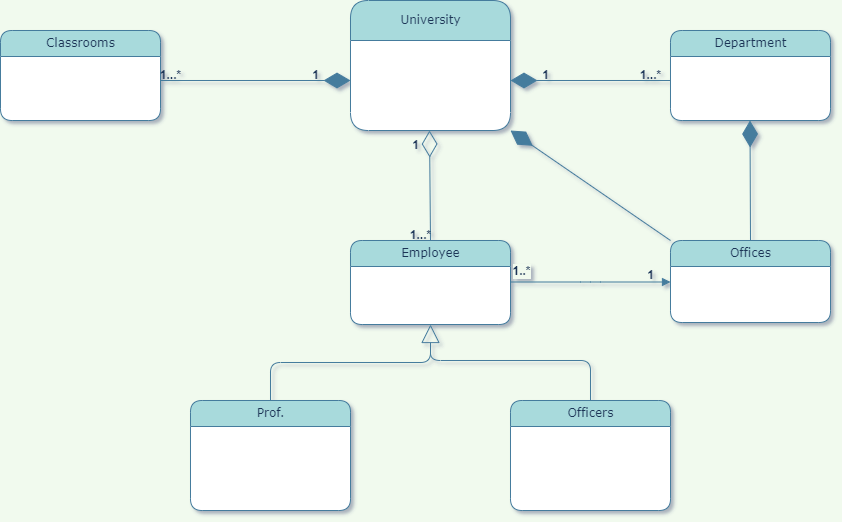

The diagram above was exported from draw.io. Its source (the exported page's mxGraphModel, read from the mxfile embedded in the PNG):
<mxGraphModel dx="1156" dy="494" grid="1" gridSize="10" guides="1" tooltips="1" connect="1" arrows="1" fold="1" page="1" pageScale="1" pageWidth="1100" pageHeight="850" background="#F1FAEE" math="0" shadow="1">
  <root>
    <mxCell id="0" />
    <mxCell id="1" parent="0" />
    <mxCell id="21ea969265ad0168-6" value="Classrooms" style="swimlane;html=1;fontStyle=0;childLayout=stackLayout;horizontal=1;startSize=26;fillColor=#A8DADC;horizontalStack=0;resizeParent=1;resizeLast=0;collapsible=1;marginBottom=0;swimlaneFillColor=#ffffff;align=center;rounded=1;shadow=0;comic=0;labelBackgroundColor=none;strokeWidth=1;fontFamily=Verdana;fontSize=12;strokeColor=#457B9D;fontColor=#1D3557;" parent="1" vertex="1">
      <mxGeometry x="210" y="70" width="160" height="90" as="geometry" />
    </mxCell>
    <mxCell id="21ea969265ad0168-10" value="University" style="swimlane;html=1;fontStyle=0;childLayout=stackLayout;horizontal=1;startSize=40;fillColor=#A8DADC;horizontalStack=0;resizeParent=1;resizeLast=0;collapsible=1;marginBottom=0;swimlaneFillColor=#ffffff;align=center;rounded=1;shadow=0;comic=0;labelBackgroundColor=none;strokeWidth=1;fontFamily=Verdana;fontSize=12;strokeColor=#457B9D;fontColor=#1D3557;" parent="1" vertex="1">
      <mxGeometry x="560" y="40" width="160" height="130" as="geometry" />
    </mxCell>
    <mxCell id="21ea969265ad0168-14" value="Department" style="swimlane;html=1;fontStyle=0;childLayout=stackLayout;horizontal=1;startSize=26;fillColor=#A8DADC;horizontalStack=0;resizeParent=1;resizeLast=0;collapsible=1;marginBottom=0;swimlaneFillColor=#ffffff;align=center;rounded=1;shadow=0;comic=0;labelBackgroundColor=none;strokeWidth=1;fontFamily=Verdana;fontSize=12;strokeColor=#457B9D;fontColor=#1D3557;" parent="1" vertex="1">
      <mxGeometry x="880" y="70" width="160" height="90" as="geometry" />
    </mxCell>
    <mxCell id="21ea969265ad0168-18" value="Offices" style="swimlane;html=1;fontStyle=0;childLayout=stackLayout;horizontal=1;startSize=26;fillColor=#A8DADC;horizontalStack=0;resizeParent=1;resizeLast=0;collapsible=1;marginBottom=0;swimlaneFillColor=#ffffff;align=center;rounded=1;shadow=0;comic=0;labelBackgroundColor=none;strokeWidth=1;fontFamily=Verdana;fontSize=12;strokeColor=#457B9D;fontColor=#1D3557;" parent="1" vertex="1">
      <mxGeometry x="880" y="280" width="160" height="82" as="geometry" />
    </mxCell>
    <mxCell id="21ea969265ad0168-22" value="Employee" style="swimlane;html=1;fontStyle=0;childLayout=stackLayout;horizontal=1;startSize=26;fillColor=#A8DADC;horizontalStack=0;resizeParent=1;resizeLast=0;collapsible=1;marginBottom=0;swimlaneFillColor=#ffffff;align=center;rounded=1;shadow=0;comic=0;labelBackgroundColor=none;strokeWidth=1;fontFamily=Verdana;fontSize=12;strokeColor=#457B9D;fontColor=#1D3557;" parent="1" vertex="1">
      <mxGeometry x="560" y="280" width="160" height="84" as="geometry" />
    </mxCell>
    <mxCell id="21ea969265ad0168-26" value="Prof." style="swimlane;html=1;fontStyle=0;childLayout=stackLayout;horizontal=1;startSize=26;fillColor=#A8DADC;horizontalStack=0;resizeParent=1;resizeLast=0;collapsible=1;marginBottom=0;swimlaneFillColor=#ffffff;align=center;rounded=1;shadow=0;comic=0;labelBackgroundColor=none;strokeWidth=1;fontFamily=Verdana;fontSize=12;strokeColor=#457B9D;fontColor=#1D3557;" parent="1" vertex="1">
      <mxGeometry x="400" y="440" width="160" height="110" as="geometry" />
    </mxCell>
    <mxCell id="m63nX2mKr08_k-h2z1Qh-6" value="Officers" style="swimlane;html=1;fontStyle=0;childLayout=stackLayout;horizontal=1;startSize=26;fillColor=#A8DADC;horizontalStack=0;resizeParent=1;resizeLast=0;collapsible=1;marginBottom=0;swimlaneFillColor=#ffffff;align=center;rounded=1;shadow=0;comic=0;labelBackgroundColor=none;strokeWidth=1;fontFamily=Verdana;fontSize=12;strokeColor=#457B9D;fontColor=#1D3557;" vertex="1" parent="1">
      <mxGeometry x="720" y="440" width="160" height="110" as="geometry" />
    </mxCell>
    <mxCell id="m63nX2mKr08_k-h2z1Qh-10" value="" style="endArrow=diamondThin;endFill=1;endSize=24;html=1;rounded=1;labelBackgroundColor=#F1FAEE;strokeColor=#457B9D;fontColor=#1D3557;" edge="1" parent="1">
      <mxGeometry width="160" relative="1" as="geometry">
        <mxPoint x="370" y="120" as="sourcePoint" />
        <mxPoint x="560" y="120" as="targetPoint" />
      </mxGeometry>
    </mxCell>
    <mxCell id="m63nX2mKr08_k-h2z1Qh-12" value="1...*" style="text;html=1;resizable=0;autosize=1;align=center;verticalAlign=middle;points=[];fillColor=none;strokeColor=none;rounded=1;fontStyle=1;fontColor=#1D3557;" vertex="1" parent="1">
      <mxGeometry x="360" y="100" width="40" height="30" as="geometry" />
    </mxCell>
    <mxCell id="m63nX2mKr08_k-h2z1Qh-13" value="1" style="text;html=1;resizable=0;autosize=1;align=center;verticalAlign=middle;points=[];fillColor=none;strokeColor=none;rounded=1;fontStyle=1;fontColor=#1D3557;" vertex="1" parent="1">
      <mxGeometry x="510" y="100" width="30" height="30" as="geometry" />
    </mxCell>
    <mxCell id="m63nX2mKr08_k-h2z1Qh-14" value="" style="endArrow=diamondThin;endFill=1;endSize=24;html=1;rounded=1;labelBackgroundColor=#F1FAEE;strokeColor=#457B9D;fontColor=#1D3557;" edge="1" parent="1">
      <mxGeometry width="160" relative="1" as="geometry">
        <mxPoint x="880" y="120" as="sourcePoint" />
        <mxPoint x="720" y="120" as="targetPoint" />
      </mxGeometry>
    </mxCell>
    <mxCell id="m63nX2mKr08_k-h2z1Qh-15" value="1" style="text;html=1;resizable=0;autosize=1;align=center;verticalAlign=middle;points=[];fillColor=none;strokeColor=none;rounded=1;fontStyle=1;fontColor=#1D3557;" vertex="1" parent="1">
      <mxGeometry x="740" y="100" width="30" height="30" as="geometry" />
    </mxCell>
    <mxCell id="m63nX2mKr08_k-h2z1Qh-18" value="1...*" style="text;html=1;resizable=0;autosize=1;align=center;verticalAlign=middle;points=[];fillColor=none;strokeColor=none;rounded=1;fontStyle=1;fontColor=#1D3557;" vertex="1" parent="1">
      <mxGeometry x="840" y="100" width="40" height="30" as="geometry" />
    </mxCell>
    <mxCell id="m63nX2mKr08_k-h2z1Qh-19" value="" style="endArrow=diamondThin;endFill=0;endSize=24;html=1;rounded=1;exitX=0.5;exitY=0;exitDx=0;exitDy=0;labelBackgroundColor=#F1FAEE;strokeColor=#457B9D;fontColor=#1D3557;" edge="1" parent="1" source="21ea969265ad0168-22">
      <mxGeometry width="160" relative="1" as="geometry">
        <mxPoint x="639" y="238" as="sourcePoint" />
        <mxPoint x="639" y="170" as="targetPoint" />
      </mxGeometry>
    </mxCell>
    <mxCell id="m63nX2mKr08_k-h2z1Qh-20" value="1" style="text;html=1;resizable=0;autosize=1;align=center;verticalAlign=middle;points=[];fillColor=none;strokeColor=none;rounded=1;fontStyle=1;fontColor=#1D3557;" vertex="1" parent="1">
      <mxGeometry x="610" y="170" width="30" height="30" as="geometry" />
    </mxCell>
    <mxCell id="m63nX2mKr08_k-h2z1Qh-21" value="1...*" style="text;html=1;resizable=0;autosize=1;align=center;verticalAlign=middle;points=[];fillColor=none;strokeColor=none;rounded=1;fontStyle=1;fontColor=#1D3557;" vertex="1" parent="1">
      <mxGeometry x="610" y="260" width="40" height="30" as="geometry" />
    </mxCell>
    <mxCell id="m63nX2mKr08_k-h2z1Qh-22" value="" style="endArrow=block;endFill=1;html=1;edgeStyle=orthogonalEdgeStyle;align=left;verticalAlign=top;rounded=1;labelBackgroundColor=#F1FAEE;strokeColor=#457B9D;fontColor=#1D3557;" edge="1" parent="1">
      <mxGeometry x="-1" relative="1" as="geometry">
        <mxPoint x="720" y="321.5" as="sourcePoint" />
        <mxPoint x="880" y="321.5" as="targetPoint" />
        <Array as="points">
          <mxPoint x="800" y="321.5" />
          <mxPoint x="800" y="321.5" />
        </Array>
      </mxGeometry>
    </mxCell>
    <mxCell id="m63nX2mKr08_k-h2z1Qh-23" value="1..*" style="edgeLabel;resizable=0;html=1;align=center;verticalAlign=middle;fontStyle=1;fontSize=12;labelBackgroundColor=#F1FAEE;fontColor=#1D3557;rounded=1;" connectable="0" vertex="1" parent="m63nX2mKr08_k-h2z1Qh-22">
      <mxGeometry x="-1" relative="1" as="geometry">
        <mxPoint x="10" y="-11" as="offset" />
      </mxGeometry>
    </mxCell>
    <mxCell id="m63nX2mKr08_k-h2z1Qh-24" value="1" style="text;html=1;resizable=0;autosize=1;align=center;verticalAlign=middle;points=[];fillColor=none;strokeColor=none;rounded=1;fontStyle=1;fontColor=#1D3557;" vertex="1" parent="1">
      <mxGeometry x="845" y="300" width="30" height="30" as="geometry" />
    </mxCell>
    <mxCell id="m63nX2mKr08_k-h2z1Qh-27" value="" style="endArrow=diamondThin;endFill=1;endSize=24;html=1;rounded=1;exitX=0.5;exitY=0;exitDx=0;exitDy=0;labelBackgroundColor=#F1FAEE;strokeColor=#457B9D;fontColor=#1D3557;" edge="1" parent="1" source="21ea969265ad0168-18">
      <mxGeometry width="160" relative="1" as="geometry">
        <mxPoint x="959.5" y="240" as="sourcePoint" />
        <mxPoint x="959.5" y="160" as="targetPoint" />
      </mxGeometry>
    </mxCell>
    <mxCell id="m63nX2mKr08_k-h2z1Qh-28" value="" style="endArrow=diamondThin;endFill=1;endSize=24;html=1;rounded=1;exitX=0;exitY=0;exitDx=0;exitDy=0;entryX=1;entryY=1;entryDx=0;entryDy=0;labelBackgroundColor=#F1FAEE;strokeColor=#457B9D;fontColor=#1D3557;" edge="1" parent="1" source="21ea969265ad0168-18" target="21ea969265ad0168-10">
      <mxGeometry width="160" relative="1" as="geometry">
        <mxPoint x="880.5" y="290" as="sourcePoint" />
        <mxPoint x="880" y="170" as="targetPoint" />
      </mxGeometry>
    </mxCell>
    <mxCell id="m63nX2mKr08_k-h2z1Qh-33" value="" style="endArrow=block;endSize=16;endFill=0;html=1;rounded=1;strokeWidth=1;fontSize=12;exitX=0.5;exitY=0;exitDx=0;exitDy=0;edgeStyle=orthogonalEdgeStyle;entryX=0.5;entryY=1;entryDx=0;entryDy=0;strokeColor=#457B9D;" edge="1" parent="1" source="21ea969265ad0168-26" target="21ea969265ad0168-22">
      <mxGeometry x="-0.125" y="-26" width="160" relative="1" as="geometry">
        <mxPoint x="290" y="364" as="sourcePoint" />
        <mxPoint x="640" y="380" as="targetPoint" />
        <mxPoint as="offset" />
      </mxGeometry>
    </mxCell>
    <mxCell id="m63nX2mKr08_k-h2z1Qh-35" value="" style="endArrow=none;html=1;rounded=1;strokeWidth=1;fontSize=12;exitX=0.5;exitY=0;exitDx=0;exitDy=0;edgeStyle=orthogonalEdgeStyle;strokeColor=#457B9D;" edge="1" parent="1" source="m63nX2mKr08_k-h2z1Qh-6">
      <mxGeometry width="50" height="50" relative="1" as="geometry">
        <mxPoint x="570" y="380" as="sourcePoint" />
        <mxPoint x="640" y="385" as="targetPoint" />
        <Array as="points">
          <mxPoint x="800" y="400" />
          <mxPoint x="640" y="400" />
        </Array>
      </mxGeometry>
    </mxCell>
  </root>
</mxGraphModel>